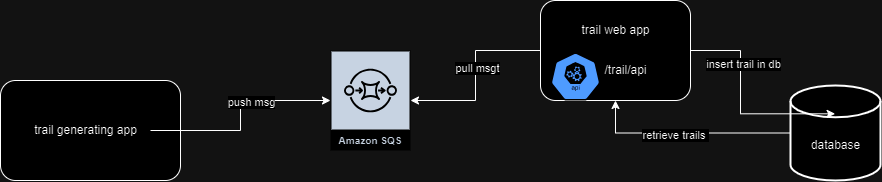

The diagram above was exported from draw.io. Its source (the exported page's mxGraphModel, read from the mxfile embedded in the PNG):
<mxGraphModel dx="794" dy="412" grid="1" gridSize="10" guides="1" tooltips="1" connect="1" arrows="1" fold="1" page="1" pageScale="1" pageWidth="850" pageHeight="1100" math="0" shadow="0">
  <root>
    <mxCell id="0" />
    <mxCell id="1" parent="0" />
    <mxCell id="hOu5Rm43DkKIFM6wSU8g-1" value="Amazon SQS" style="sketch=0;outlineConnect=0;fontColor=#232F3E;gradientColor=none;strokeColor=#ffffff;fillColor=#232F3E;dashed=0;verticalLabelPosition=middle;verticalAlign=bottom;align=center;html=1;whiteSpace=wrap;fontSize=10;fontStyle=1;spacing=3;shape=mxgraph.aws4.productIcon;prIcon=mxgraph.aws4.sqs;" vertex="1" parent="1">
      <mxGeometry x="430" y="70" width="80" height="100" as="geometry" />
    </mxCell>
    <mxCell id="hOu5Rm43DkKIFM6wSU8g-2" value="" style="rounded=1;whiteSpace=wrap;html=1;" vertex="1" parent="1">
      <mxGeometry x="100" y="100" width="180" height="100" as="geometry" />
    </mxCell>
    <mxCell id="hOu5Rm43DkKIFM6wSU8g-8" style="edgeStyle=orthogonalEdgeStyle;rounded=0;orthogonalLoop=1;jettySize=auto;html=1;" edge="1" parent="1" source="hOu5Rm43DkKIFM6wSU8g-3" target="hOu5Rm43DkKIFM6wSU8g-1">
      <mxGeometry relative="1" as="geometry" />
    </mxCell>
    <mxCell id="hOu5Rm43DkKIFM6wSU8g-16" value="push msg" style="edgeLabel;html=1;align=center;verticalAlign=middle;resizable=0;points=[];" vertex="1" connectable="0" parent="hOu5Rm43DkKIFM6wSU8g-8">
      <mxGeometry x="0.2381" y="-1" relative="1" as="geometry">
        <mxPoint as="offset" />
      </mxGeometry>
    </mxCell>
    <mxCell id="hOu5Rm43DkKIFM6wSU8g-3" value="trail generating app" style="text;html=1;align=center;verticalAlign=middle;resizable=0;points=[];autosize=1;strokeColor=none;fillColor=none;" vertex="1" parent="1">
      <mxGeometry x="120" y="135" width="130" height="30" as="geometry" />
    </mxCell>
    <mxCell id="hOu5Rm43DkKIFM6wSU8g-13" style="edgeStyle=orthogonalEdgeStyle;rounded=0;orthogonalLoop=1;jettySize=auto;html=1;entryX=0.5;entryY=1;entryDx=0;entryDy=0;" edge="1" parent="1" source="hOu5Rm43DkKIFM6wSU8g-6" target="hOu5Rm43DkKIFM6wSU8g-9">
      <mxGeometry relative="1" as="geometry" />
    </mxCell>
    <mxCell id="hOu5Rm43DkKIFM6wSU8g-19" value="retrieve trails&amp;nbsp;" style="edgeLabel;html=1;align=center;verticalAlign=middle;resizable=0;points=[];" vertex="1" connectable="0" parent="hOu5Rm43DkKIFM6wSU8g-13">
      <mxGeometry x="0.1181" y="2" relative="1" as="geometry">
        <mxPoint as="offset" />
      </mxGeometry>
    </mxCell>
    <mxCell id="hOu5Rm43DkKIFM6wSU8g-6" value="" style="strokeWidth=2;html=1;shape=mxgraph.flowchart.database;whiteSpace=wrap;" vertex="1" parent="1">
      <mxGeometry x="890" y="105" width="90" height="95" as="geometry" />
    </mxCell>
    <mxCell id="hOu5Rm43DkKIFM6wSU8g-7" value="database" style="text;html=1;align=center;verticalAlign=middle;resizable=0;points=[];autosize=1;strokeColor=none;fillColor=none;" vertex="1" parent="1">
      <mxGeometry x="900" y="150" width="70" height="30" as="geometry" />
    </mxCell>
    <mxCell id="hOu5Rm43DkKIFM6wSU8g-11" style="edgeStyle=orthogonalEdgeStyle;rounded=0;orthogonalLoop=1;jettySize=auto;html=1;" edge="1" parent="1" source="hOu5Rm43DkKIFM6wSU8g-9" target="hOu5Rm43DkKIFM6wSU8g-1">
      <mxGeometry relative="1" as="geometry" />
    </mxCell>
    <mxCell id="hOu5Rm43DkKIFM6wSU8g-17" value="pull msgt" style="edgeLabel;html=1;align=center;verticalAlign=middle;resizable=0;points=[];" vertex="1" connectable="0" parent="hOu5Rm43DkKIFM6wSU8g-11">
      <mxGeometry x="-0.0926" y="1" relative="1" as="geometry">
        <mxPoint as="offset" />
      </mxGeometry>
    </mxCell>
    <mxCell id="hOu5Rm43DkKIFM6wSU8g-9" value="" style="rounded=1;whiteSpace=wrap;html=1;" vertex="1" parent="1">
      <mxGeometry x="640" y="20" width="150" height="100" as="geometry" />
    </mxCell>
    <mxCell id="hOu5Rm43DkKIFM6wSU8g-12" style="edgeStyle=orthogonalEdgeStyle;rounded=0;orthogonalLoop=1;jettySize=auto;html=1;entryX=0.496;entryY=0.298;entryDx=0;entryDy=0;entryPerimeter=0;" edge="1" parent="1" source="hOu5Rm43DkKIFM6wSU8g-9" target="hOu5Rm43DkKIFM6wSU8g-6">
      <mxGeometry relative="1" as="geometry" />
    </mxCell>
    <mxCell id="hOu5Rm43DkKIFM6wSU8g-18" value="insert trail in db" style="edgeLabel;html=1;align=center;verticalAlign=middle;resizable=0;points=[];" vertex="1" connectable="0" parent="hOu5Rm43DkKIFM6wSU8g-12">
      <mxGeometry x="-0.3973" y="2" relative="1" as="geometry">
        <mxPoint as="offset" />
      </mxGeometry>
    </mxCell>
    <mxCell id="hOu5Rm43DkKIFM6wSU8g-14" value="trail web app" style="text;html=1;align=center;verticalAlign=middle;resizable=0;points=[];autosize=1;strokeColor=none;fillColor=none;" vertex="1" parent="1">
      <mxGeometry x="670" y="35" width="90" height="30" as="geometry" />
    </mxCell>
    <mxCell id="hOu5Rm43DkKIFM6wSU8g-15" value="" style="sketch=0;html=1;dashed=0;whitespace=wrap;fillColor=#2875E2;strokeColor=#ffffff;points=[[0.005,0.63,0],[0.1,0.2,0],[0.9,0.2,0],[0.5,0,0],[0.995,0.63,0],[0.72,0.99,0],[0.5,1,0],[0.28,0.99,0]];verticalLabelPosition=bottom;align=center;verticalAlign=top;shape=mxgraph.kubernetes.icon;prIcon=api" vertex="1" parent="1">
      <mxGeometry x="650" y="72" width="50" height="48" as="geometry" />
    </mxCell>
    <mxCell id="hOu5Rm43DkKIFM6wSU8g-20" value="/trail/api" style="text;html=1;align=center;verticalAlign=middle;resizable=0;points=[];autosize=1;strokeColor=none;fillColor=none;" vertex="1" parent="1">
      <mxGeometry x="690" y="75" width="70" height="30" as="geometry" />
    </mxCell>
  </root>
</mxGraphModel>